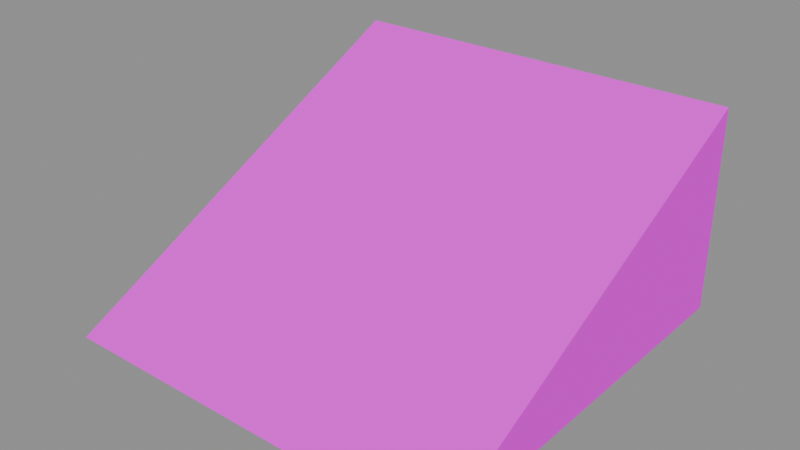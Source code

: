 # Source: ramp_1.blend  (saved by Blender 5.1.30; exported with 4.5.12 LTS)
import bpy
from mathutils import Matrix  # noqa: F401  (used for matrix-valued properties, if any)

bpy.ops.wm.read_factory_settings(use_empty=True)
scene = bpy.context.scene
scene.name = 'Scene'

# ---- images (referenced by path relative to the original .blend; pixels are not part of the script)
import os
ASSET_DIR = os.environ.get("B2B_ASSET_DIR", "")  # directory of the original .blend (textures are referenced by path, not embedded)
HERE = os.path.dirname(os.path.abspath(__file__))  # packed textures are extracted next to this script under _unpacked/

def load_image(name, relpath, width, height, colorspace="sRGB"):
    """Load a texture the original file referenced (path relative to the .blend, or extracted next to this script)."""
    p = next((c for c in (os.path.join(HERE, relpath), os.path.join(ASSET_DIR, relpath)) if relpath and os.path.exists(c)), "")
    if p:
        img = bpy.data.images.load(p, check_existing=True)
        img.name = name
    else:  # same state as the original file: an image datablock whose file is absent (Cycles renders it pink)
        img = bpy.data.images.new(name, width, height)
        img.source = "FILE"
        img.filepath = "//" + (relpath or name)
    img.colorspace_settings.name = colorspace
    return img
img_aap_color_palette_png = load_image('aap color palette.png', 'aap color palette.png', 1024, 1024, 'sRGB')

# ---- materials (node trees are filled in below, after node groups)
mat_material = bpy.data.materials.new('Material')
mat_material.diffuse_color = (0.001518, 0.2542, 0.6376, 1.0)
mat_material.roughness = 1.0
mat_material.specular_intensity = 0.0

# ---- material node trees
mat_material.use_nodes = True; mat_material.node_tree.nodes.clear()
_N = mat_material.node_tree.nodes; _L = mat_material.node_tree.links
n0 = _N.new('ShaderNodeBsdfPrincipled'); n0.name = 'Principled BSDF'; n0.location = (-200, 100)
n0.inputs[2].default_value = 1.0
n0.inputs[13].default_value = 0.0
n0.inputs[27].default_value = (0.0, 0.0, 0.0, 1.0)
n0.inputs[28].default_value = 1.0
n1 = _N.new('ShaderNodeOutputMaterial'); n1.name = 'Material Output'; n1.location = (200, 100)
n2 = _N.new('ShaderNodeNormalMap'); n2.name = 'Normal Map'; n2.location = (-600, -600)
n2.label = 'Normal/Map'
n2.inputs[0].default_value = 0.0
n3 = _N.new('ShaderNodeTexImage'); n3.name = 'Image Texture'; n3.location = (-600, 300)
n3.image = img_aap_color_palette_png
_L.new(n0.outputs[0], n1.inputs[0])
_L.new(n2.outputs[0], n0.inputs[5])
_L.new(n3.outputs[0], n0.inputs[0])
n1.is_active_output = True

# ---- meshes
me_cube_002 = bpy.data.meshes.new('Cube.002')
me_cube_002.from_pydata([(-1.0, -1.0, 0.0), (-1.0, 1.0, 0.0), (-1.0, 1.0, 1.0), (1.0, -1.0, 0.0), (1.0, 1.0, 0.0), (1.0, 1.0, 1.0)], [], [(0, 2, 1), (1, 2, 5, 4), (4, 5, 3), (3, 5, 2, 0), (1, 4, 3, 0)])
me_cube_002.polygons.foreach_set('use_smooth', [True] * 5)
_k = set([(0, 1), (0, 2), (0, 3), (1, 2), (1, 4), (2, 5), (3, 4), (3, 5), (4, 5)])
me_cube_002.attributes.new('sharp_edge', 'BOOLEAN', 'EDGE').data.foreach_set('value', [ (min(e.vertices), max(e.vertices)) in _k for e in me_cube_002.edges])
_uv = me_cube_002.uv_layers.new(name='UVMap')
_uv.uv.foreach_set('vector', [0.06002, 0.1831, 0.06002, 0.1831, 0.06002, 0.1831, 0.06002, 0.1831, 0.06002, 0.1831, 0.06002, 0.1831, 0.06002, 0.1831, 0.06002, 0.1831, 0.06002, 0.1831, 0.06002, 0.1831, 0.06002, 0.1831, 0.06002, 0.1831, 0.06002, 0.1831, 0.06002, 0.1831, 0.06002, 0.1831, 0.06002, 0.1831, 0.06002, 0.1831, 0.06002, 0.1831])
me_cube_002.materials.append(mat_material)
me_cube_002.update()
me_cube_002.normals_split_custom_set([tuple(v) for v in zip(*[iter([-1.0, 0.0, 0.0, -1.0, 0.0, 0.0, -1.0, 0.0, 0.0, 0.0, 1.0, 0.0, 0.0, 1.0, 0.0, 0.0, 1.0, 0.0, 0.0, 1.0, 0.0, 1.0, 0.0, 0.0, 1.0, 0.0, 0.0, 1.0, 0.0, 0.0, 0.0, -0.4472, 0.8944, 0.0, -0.4472, 0.8944, 0.0, -0.4472, 0.8944, 0.0, -0.4472, 0.8944, 0.0, 0.0, -1.0, 0.0, 0.0, -1.0, 0.0, 0.0, -1.0, 0.0, 0.0, -1.0])] * 3)])

# ---- objects
ob_ramp_001 = bpy.data.objects.new('Ramp.001', me_cube_002)
ob_ramp_1 = bpy.data.objects.new('ramp_1', None)

# ---- transforms, parenting, visibility, modifiers, constraints
ob_ramp_001.parent = ob_ramp_1
ob_ramp_001.location = (18.0, 0.0, 0.0)
ob_ramp_001.rotation_euler = (-1.629e-07, 0.0, 0.0)
ob_ramp_001.color = (0.8, 0.8, 0.8, 1.0)
ob_ramp_1.location = (0.0, 0.0, 0.0)
ob_ramp_1.empty_display_size = 0.5

# ---- collection membership
scene.collection.objects.link(ob_ramp_001)
scene.collection.objects.link(ob_ramp_1)

# ---- scene / render settings (as saved in the file)
scene.frame_start = 1; scene.frame_end = 250; scene.frame_set(1)
scene.render.engine = 'BLENDER_EEVEE_NEXT'
scene.render.fps = 30
scene.render.bake_bias = 0.0
scene.render.bake_samples = 0
scene.cycles.sampling_pattern = 'TABULATED_SOBOL'
scene.eevee.use_volume_custom_range = False
bpy.context.view_layer.update()

# ---- added for rendering (the .blend has no active camera and no usable light): camera, sun + grey world if the file has none
cam_auto = bpy.data.cameras.new('AutoCamera')
cam_auto.lens = 50.0
cam_auto.sensor_width = 36.0
cam_auto.clip_end = 1000.0
ob_auto_camera = bpy.data.objects.new('AutoCamera', cam_auto)
scene.collection.objects.link(ob_auto_camera)
ob_auto_camera.location = (20.7757, -3.33081, 2.72054)
ob_auto_camera.rotation_euler = (1.09748, -7.21219e-08, 0.694738)
scene.camera = ob_auto_camera
light_auto_sun = bpy.data.lights.new('AutoSun', 'SUN')
light_auto_sun.energy = 3.0
light_auto_sun.angle = 0.0523599
ob_auto_sun = bpy.data.objects.new('AutoSun', light_auto_sun)
scene.collection.objects.link(ob_auto_sun)
ob_auto_sun.rotation_euler = (0.872665, 0.174533, 0.523599)
if scene.world is None:
    world_auto = bpy.data.worlds.new('AutoWorld')
    world_auto.color = (0.3, 0.3, 0.3)
    scene.world = world_auto
bpy.context.view_layer.update()
